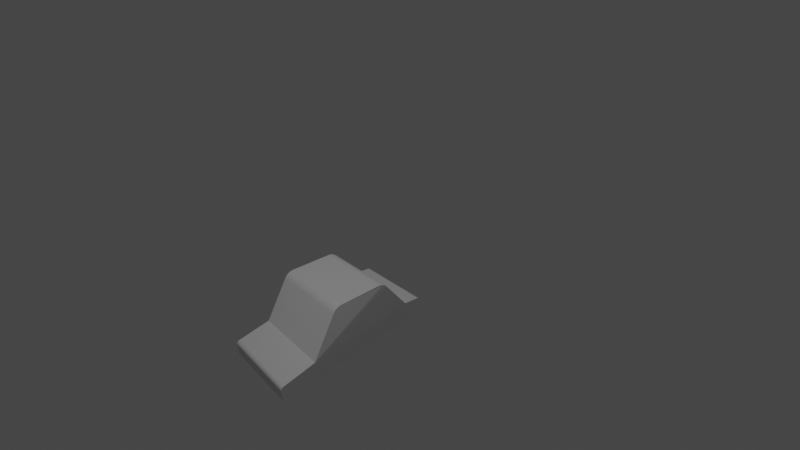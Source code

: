 # Source: My_first_blender_car.blend  (saved by Blender 3.4.6; exported with 4.5.12 LTS)
import bpy
from mathutils import Matrix  # noqa: F401  (used for matrix-valued properties, if any)

bpy.ops.wm.read_factory_settings(use_empty=True)
scene = bpy.context.scene
scene.name = 'Scene'

# ---- collections
col_collection = bpy.data.collections.new('Collection'); scene.collection.children.link(col_collection)

# ---- world
world_world = bpy.data.worlds.new('World'); scene.world = world_world
world_world.use_nodes = True; world_world.node_tree.nodes.clear()
_N = world_world.node_tree.nodes; _L = world_world.node_tree.links
n0 = _N.new('ShaderNodeOutputWorld'); n0.name = 'World Output'; n0.location = (300, 300)
n1 = _N.new('ShaderNodeBackground'); n1.name = 'Background'; n1.location = (10, 300)
n1.inputs[0].default_value = (0.05088, 0.05088, 0.05088, 1.0)
_L.new(n1.outputs[0], n0.inputs[0])
n0.is_active_output = True
world_world.color = (0.05088, 0.05088, 0.05088)
world_world.use_sun_shadow = False
world_world.sun_shadow_jitter_overblur = 0.0

# ---- cameras
cam_camera = bpy.data.cameras.new('Camera')
cam_camera.clip_end = 100.0
cam_camera.lens = 21.03
cam_camera.ortho_scale = 7.314

# ---- lights
light_light = bpy.data.lights.new('Light', 'POINT')
light_light.transmission_factor = 0.0
light_light.energy = 1000.0
light_light.shadow_soft_size = 0.1
light_light.shadow_maximum_resolution = 0.006
light_light.use_absolute_resolution = True

# ---- meshes
me_cube_003 = bpy.data.meshes.new('Cube.003')
me_cube_003.from_pydata([(-1.11, -1.157, -0.9436), (-1.258, 1.706, -0.8727), (0.8898, -1.157, -0.9436), (0.7419, 1.706, -0.8727), (-1.258, 1.706, -0.8727), (-1.11, -1.157, -0.9436), (0.7419, 1.706, -0.8727), (0.8898, -1.157, -0.9436), (-1.258, 1.706, -0.8727), (-1.11, -1.157, -0.9436), (0.7419, 1.706, -0.8727), (0.8898, -1.157, -0.9436), (-1.258, 1.718, -1.375), (-1.11, -1.145, -1.446), (0.7419, 1.718, -1.375), (0.8898, -1.145, -1.446), (-1.11, -2.01, -1.467), (0.8898, -2.01, -1.467), (0.7419, 2.224, -1.362), (-1.258, 2.224, -1.362), (-1.11, -2.02, -1.182), (-1.11, -1.946, -1.09), (-1.11, -2.015, -1.151), (-1.11, -1.999, -1.123), (-1.11, -1.975, -1.102), (0.8898, -1.946, -1.09), (0.8898, -2.02, -1.182), (0.8898, -1.975, -1.102), (0.8898, -1.999, -1.123), (0.8898, -2.015, -1.151), (0.7419, 2.214, -1.004), (0.7419, 2.14, -0.9239), (0.7419, 2.203, -0.9671), (0.7419, 2.176, -0.9377), (-1.258, 2.14, -0.9239), (-1.258, 2.214, -1.004), (-1.258, 2.176, -0.9377), (-1.258, 2.203, -0.9671), (-1.26, -0.4857, -0.05921), (-1.274, -0.2631, 0.05397), (-1.267, -0.443, -0.01673), (-1.272, -0.3857, 0.0197), (-1.274, -0.3226, 0.04453), (-1.237, 0.8161, 0.07507), (-1.235, 1.041, -0.03106), (-1.235, 0.8758, 0.06783), (-1.234, 0.9394, 0.04511), (-1.234, 0.9973, 0.01039), (0.7262, -0.2631, 0.05397), (0.7401, -0.4857, -0.05921), (0.7258, -0.3226, 0.04453), (0.7283, -0.3857, 0.0197), (0.7333, -0.443, -0.01673), (0.7652, 1.041, -0.03106), (0.7634, 0.8161, 0.07507), (0.766, 0.9973, 0.01039), (0.7659, 0.9394, 0.04511), (0.765, 0.8758, 0.06783), (-0.2786, -0.2631, 0.05397), (-0.2786, -0.4857, -0.05921), (-0.2786, -0.3226, 0.04453), (-0.2786, -0.3857, 0.0197), (-0.2786, -0.443, -0.01673)], [], [(54, 43, 39, 58, 48), (3, 53, 55, 56, 57, 54, 48, 50, 51, 52, 49, 2), (0, 38, 40, 41, 42, 39, 43, 45, 46, 47, 44, 1), (2, 0, 5, 7), (1, 44, 53, 3), (6, 7, 11, 10), (1, 3, 6, 4), (0, 1, 4, 5), (3, 2, 7, 6), (9, 8, 12, 13), (5, 4, 8, 9), (7, 5, 9, 11), (4, 6, 10, 8), (12, 14, 15, 13), (13, 15, 17, 16), (14, 12, 19, 18), (10, 11, 15, 14), (9, 13, 16, 20, 22, 23, 24, 21), (26, 20, 16, 17), (15, 11, 25, 27, 28, 29, 26, 17), (10, 14, 18, 30, 32, 33, 31), (35, 30, 18, 19), (12, 8, 34, 36, 37, 35, 19), (20, 26, 29, 22), (22, 29, 28, 23), (23, 28, 27, 24), (24, 27, 25, 21), (11, 9, 21, 25), (30, 35, 37, 32), (32, 37, 36, 33), (33, 36, 34, 31), (8, 10, 31, 34), (43, 54, 57, 45), (45, 57, 56, 46), (46, 56, 55, 47), (47, 55, 53, 44), (58, 39, 42, 60), (60, 42, 41, 61), (61, 41, 40, 62), (62, 40, 38, 59), (48, 58, 60, 50), (50, 60, 61, 51), (51, 61, 62, 52), (52, 62, 59, 49), (2, 49, 59, 38, 0)])
_uv = me_cube_003.uv_layers.new(name='UVMap')
_uv.uv.foreach_set('vector', [0.625, 0.5703, 0.875, 0.5703, 0.875, 0.7295, 0.7506, 0.7295, 0.625, 0.7295, 0.375, 0.5, 0.5964, 0.5441, 0.6074, 0.5474, 0.6167, 0.5529, 0.6229, 0.5615, 0.625, 0.5703, 0.625, 0.7295, 0.6229, 0.7378, 0.617, 0.7452, 0.6084, 0.7489, 0.5982, 0.7499, 0.3834, 0.7495, 0.2608, 0.02485, 0.5846, 0.002759, 0.6003, 0.002741, 0.6139, 0.00537, 0.6222, 0.0123, 0.625, 0.02047, 0.625, 0.1797, 0.6225, 0.1885, 0.6159, 0.1973, 0.6071, 0.2027, 0.5964, 0.2059, 0.375, 0.25, 0.3834, 0.7495, 0.3018, 1.001, 0.3018, 1.001, 0.3834, 0.7495, 0.375, 0.25, 0.5964, 0.2059, 0.5964, 0.5441, 0.375, 0.5, 0.375, 0.5, 0.3834, 0.7495, 0.3834, 0.7495, 0.375, 0.5, 0.375, 0.25, 0.375, 0.5, 0.375, 0.5, 0.375, 0.25, 0.2608, 0.02485, 0.375, 0.25, 0.375, 0.25, 0.2608, 0.02485, 0.375, 0.5, 0.3834, 0.7495, 0.3834, 0.7495, 0.375, 0.5, 0.2608, 0.02485, 0.375, 0.25, 0.375, 0.25, 0.2608, 0.02485, 0.2608, 0.02485, 0.375, 0.25, 0.375, 0.25, 0.2608, 0.02485, 0.3834, 0.7495, 0.3018, 1.001, 0.3018, 1.001, 0.3834, 0.7495, 0.375, 0.25, 0.375, 0.5, 0.375, 0.5, 0.375, 0.25, 0.125, 0.5, 0.375, 0.5, 0.3834, 0.7495, 0.1249, 0.747, 0.1249, 0.747, 0.3834, 0.7495, 0.3834, 0.7495, 0.1249, 0.747, 0.375, 0.5, 0.125, 0.5, 0.125, 0.5, 0.375, 0.5, 0.375, 0.5, 0.3834, 0.7495, 0.3834, 0.7495, 0.375, 0.5, 0.2608, 0.02485, 0.2608, 0.02485, 0.2608, 0.02485, 0.2608, 0.02485, 0.2608, 0.02485, 0.2608, 0.02485, 0.2608, 0.02485, 0.2608, 0.02485, 0.3834, 0.7495, 0.3018, 1.001, 0.3018, 1.001, 0.3834, 0.7495, 0.3834, 0.7495, 0.3834, 0.7495, 0.3834, 0.7495, 0.3834, 0.7495, 0.3834, 0.7495, 0.3834, 0.7495, 0.3834, 0.7495, 0.3834, 0.7495, 0.375, 0.5, 0.375, 0.5, 0.375, 0.5, 0.375, 0.5, 0.375, 0.5, 0.375, 0.5, 0.375, 0.5, 0.375, 0.25, 0.375, 0.5, 0.375, 0.5, 0.375, 0.25, 0.375, 0.25, 0.375, 0.25, 0.375, 0.25, 0.375, 0.25, 0.375, 0.25, 0.375, 0.25, 0.375, 0.25, 0.3018, 1.001, 0.3834, 0.7495, 0.3834, 0.7495, 0.3018, 1.001, 0.3018, 1.001, 0.3834, 0.7495, 0.3834, 0.7495, 0.3018, 1.001, 0.3018, 1.001, 0.3834, 0.7495, 0.3834, 0.7495, 0.3018, 1.001, 0.3018, 1.001, 0.3834, 0.7495, 0.3834, 0.7495, 0.3018, 1.001, 0.3834, 0.7495, 0.3018, 1.001, 0.3018, 1.001, 0.3834, 0.7495, 0.375, 0.5, 0.375, 0.25, 0.375, 0.25, 0.375, 0.5, 0.375, 0.5, 0.375, 0.25, 0.375, 0.25, 0.375, 0.5, 0.375, 0.5, 0.375, 0.25, 0.375, 0.25, 0.375, 0.5, 0.375, 0.25, 0.375, 0.5, 0.375, 0.5, 0.375, 0.25, 0.875, 0.5703, 0.625, 0.5703, 0.6251, 0.5615, 0.8751, 0.5615, 0.8751, 0.5615, 0.6251, 0.5615, 0.6253, 0.5498, 0.875, 0.5498, 0.625, 0.2002, 0.625, 0.5494, 0.6086, 0.5465, 0.6086, 0.2034, 0.6086, 0.2034, 0.6086, 0.5465, 0.5964, 0.5441, 0.5964, 0.2059, 0.7506, 0.7295, 0.875, 0.7295, 0.8748, 0.7383, 0.7503, 0.7383, 0.7503, 0.7383, 0.8748, 0.7383, 0.8741, 0.75, 0.75, 0.75, 0.625, 0.875, 0.625, 0.9991, 0.6046, 0.9999, 0.6068, 0.8763, 0.6068, 0.8763, 0.6046, 0.9999, 0.5891, 1.0, 0.5931, 0.8773, 0.625, 0.7295, 0.7506, 0.7295, 0.7503, 0.7383, 0.6248, 0.7383, 0.6248, 0.7383, 0.7503, 0.7383, 0.75, 0.75, 0.625, 0.75, 0.625, 0.75, 0.625, 0.875, 0.6068, 0.8763, 0.6097, 0.7498, 0.6097, 0.7498, 0.6068, 0.8763, 0.5931, 0.8773, 0.5982, 0.7499, 0.3834, 0.7495, 0.5982, 0.7499, 0.5931, 0.8773, 0.5891, 1.0, 0.3018, 1.001])
me_cube_003.update()

# ---- objects
ob_light = bpy.data.objects.new('Light', light_light)
ob_camera = bpy.data.objects.new('Camera', cam_camera)
ob_cube = bpy.data.objects.new('Cube', me_cube_003)

# ---- transforms, parenting, visibility, modifiers, constraints
ob_light.location = (2.055, -1.97, 12.11)
ob_light.rotation_euler = (0.6503, 0.05522, 1.866)
ob_light.lock_rotations_4d = False
ob_light.empty_display_type = 'ARROWS'
ob_light.color = (0.0, 0.0, 0.0, 0.0)
ob_light.lineart.crease_threshold = 0.0
ob_camera.location = (7.797, -5.133, 6.255)
ob_camera.rotation_euler = (1.109, 0.0, 0.8149)
ob_camera.lock_rotations_4d = False
ob_camera.empty_display_type = 'ARROWS'
ob_camera.color = (0.0, 0.0, 0.0, 0.0)
ob_camera.display_type = 'WIRE'
ob_camera.lineart.crease_threshold = 0.0
ob_cube.location = (0.0, 0.0, 0.0)

# ---- collection membership
col_collection.objects.link(ob_light)
col_collection.objects.link(ob_camera)
col_collection.objects.link(ob_cube)

# ---- scene / render settings (as saved in the file)
scene.camera = ob_camera
scene.frame_start = 1; scene.frame_end = 250; scene.frame_set(1)
scene.render.engine = 'BLENDER_EEVEE_NEXT'
scene.cycles.sampling_pattern = 'TABULATED_SOBOL'
scene.cycles.use_light_tree = False
scene.view_settings.view_transform = 'Filmic'
bpy.context.view_layer.update()
